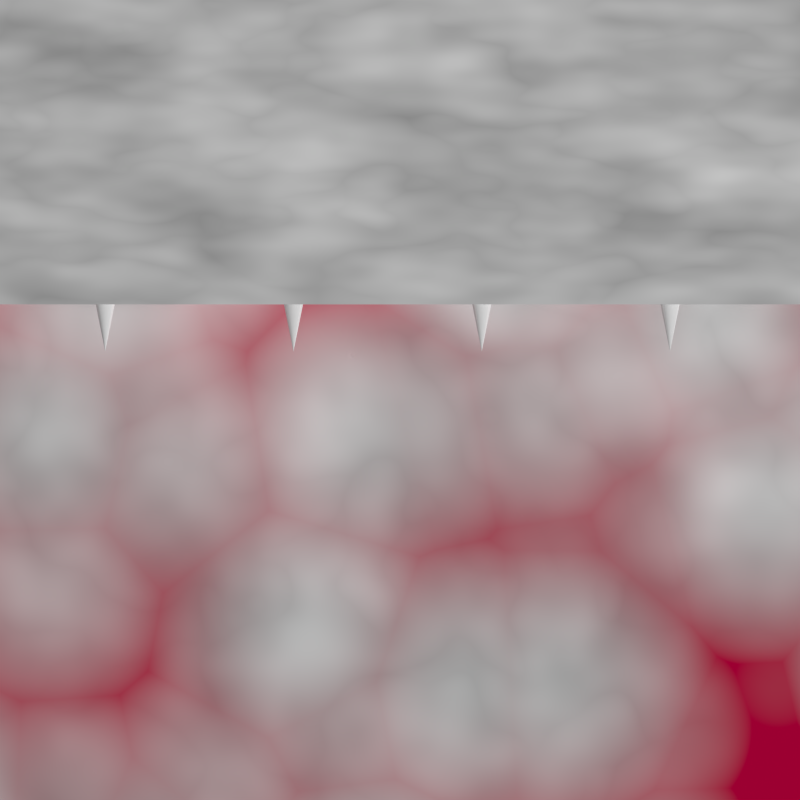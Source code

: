 # Source: Stachel001.blend  (saved by Blender 2.75.0; exported with 4.5.12 LTS)
import bpy
from mathutils import Matrix  # noqa: F401  (used for matrix-valued properties, if any)

bpy.ops.wm.read_factory_settings(use_empty=True)
scene = bpy.context.scene
scene.name = 'Scene'

# ---- collections
col_collection_1 = bpy.data.collections.new('Collection 1'); scene.collection.children.link(col_collection_1)

# ---- materials (node trees are filled in below, after node groups)
mat_material_001 = bpy.data.materials.new('Material.001')
mat_material_001.alpha_threshold = 0.0
mat_material_001.roughness = 0.5
mat_material_002 = bpy.data.materials.new('Material.002')
mat_material_002.alpha_threshold = 0.0
mat_material_002.roughness = 0.5
mat_material = bpy.data.materials.new('Material')
mat_material.alpha_threshold = 0.0
mat_material.roughness = 0.5
mat_material.line_color = (0.0, 0.0, 0.0, 1.0)

# ---- material node trees
mat_material_001.use_nodes = True; mat_material_001.node_tree.nodes.clear()
_N = mat_material_001.node_tree.nodes; _L = mat_material_001.node_tree.links
n0 = _N.new('ShaderNodeMixShader'); n0.name = 'Mix Shader'; n0.location = (190, 273)
n0.inputs[0].default_value = 0.76
n1 = _N.new('ShaderNodeBsdfAnisotropic'); n1.name = 'Glossy BSDF'; n1.location = (-103, 487)
n1.distribution = 'GGX'
n1.inputs[1].default_value = 0.0
n2 = _N.new('ShaderNodeBsdfDiffuse'); n2.name = 'Diffuse BSDF'; n2.location = (-106, 278)
n2.inputs[1].default_value = 0.2
n3 = _N.new('ShaderNodeOutputMaterial'); n3.name = 'Material Output'; n3.location = (566, 220)
n4 = _N.new('ShaderNodeMixShader'); n4.name = 'Mix Shader.001'; n4.location = (395, 121)
n4.inputs[0].default_value = 0.1
n5 = _N.new('ShaderNodeEmission'); n5.name = 'Emission'; n5.location = (142, 36)
n5.inputs[0].default_value = (0.8, 0.8, 0.8, 1.0)
_L.new(n2.outputs[0], n0.inputs[2])
_L.new(n0.outputs[0], n4.inputs[1])
_L.new(n1.outputs[0], n0.inputs[1])
_L.new(n4.outputs[0], n3.inputs[0])
_L.new(n5.outputs[0], n4.inputs[2])
n3.is_active_output = True
mat_material_002.use_nodes = True; mat_material_002.node_tree.nodes.clear()
_N = mat_material_002.node_tree.nodes; _L = mat_material_002.node_tree.links
n0 = _N.new('ShaderNodeOutputMaterial'); n0.name = 'Material Output'; n0.location = (300, 300)
n1 = _N.new('ShaderNodeBsdfDiffuse'); n1.name = 'Diffuse BSDF'; n1.location = (53, 293)
n2 = _N.new('ShaderNodeTexNoise'); n2.name = 'Noise Texture'; n2.location = (-506, 300)
n3 = _N.new('ShaderNodeHueSaturation'); n3.name = 'Hue Saturation Value'; n3.location = (-261, 308)
n3.inputs[1].default_value = 0.0
_L.new(n1.outputs[0], n0.inputs[0])
_L.new(n2.outputs[1], n3.inputs[4])
_L.new(n3.outputs[0], n1.inputs[0])
n0.is_active_output = True
mat_material.use_nodes = True; mat_material.node_tree.nodes.clear()
_N = mat_material.node_tree.nodes; _L = mat_material.node_tree.links
n0 = _N.new('ShaderNodeOutputMaterial'); n0.name = 'Material Output'; n0.location = (300, 300)
n1 = _N.new('ShaderNodeBsdfDiffuse'); n1.name = 'Diffuse BSDF'; n1.location = (53, 293)
n2 = _N.new('ShaderNodeTexNoise'); n2.name = 'Noise Texture'; n2.location = (-506, 300)
n3 = _N.new('ShaderNodeHueSaturation'); n3.name = 'Hue Saturation Value'; n3.location = (-261, 308)
n3.inputs[1].default_value = 0.0
n4 = _N.new('ShaderNodeMix'); n4.name = 'Mix'; n4.location = (-50, 91)
n4.data_type = 'RGBA'
n4.inputs[7].default_value = (0.5, 0.0, 0.04692, 1.0)
n5 = _N.new('ShaderNodeTexVoronoi'); n5.name = 'Voronoi Texture'; n5.location = (-339, 58)
n6 = _N.new('ShaderNodeMath'); n6.name = 'Math'; n6.location = (0, 0)
n6.operation = 'MULTIPLY'
_L.new(n1.outputs[0], n0.inputs[0])
_L.new(n2.outputs[1], n3.inputs[4])
_L.new(n3.outputs[0], n4.inputs[6])
_L.new(n4.outputs[2], n1.inputs[0])
_L.new(n6.outputs[0], n4.inputs[0])
_L.new(n5.outputs[0], n6.inputs[0])
_L.new(n5.outputs[0], n6.inputs[1])
n0.is_active_output = True

# ---- world
world_world = bpy.data.worlds.new('World'); scene.world = world_world
world_world.color = (0.05088, 0.05088, 0.05088)
world_world.use_sun_shadow = False
world_world.sun_shadow_jitter_overblur = 0.0
world_world.cycles.sampling_method = 'MANUAL'
world_world.cycles.sample_map_resolution = 256

# ---- cameras
cam_camera_002 = bpy.data.cameras.new('Camera.002')
cam_camera_002.type = 'ORTHO'
cam_camera_002.clip_end = 100.0
cam_camera_002.lens = 35.0
cam_camera_002.sensor_width = 32.0
cam_camera_002.sensor_height = 18.0
cam_camera_002.ortho_scale = 2.0
cam_camera_002.display_size = 2.0
cam_camera_002.dof.focus_distance = 0.0

# ---- meshes
me_cone = bpy.data.meshes.new('Cone')
me_cone.from_pydata([(0.0, 1.0, -1.0), (0.1951, 0.9808, -1.0), (0.3827, 0.9239, -1.0), (0.5556, 0.8315, -1.0), (0.7071, 0.7071, -1.0), (0.8315, 0.5556, -1.0), (0.9239, 0.3827, -1.0), (0.9808, 0.1951, -1.0), (1.0, 7.55e-08, -1.0), (0.0, 0.0, 1.0), (0.9808, -0.1951, -1.0), (0.9239, -0.3827, -1.0), (0.8315, -0.5556, -1.0), (0.7071, -0.7071, -1.0), (0.5556, -0.8315, -1.0), (0.3827, -0.9239, -1.0), (0.1951, -0.9808, -1.0), (-3.258e-07, -1.0, -1.0), (-0.1951, -0.9808, -1.0), (-0.3827, -0.9239, -1.0), (-0.5556, -0.8315, -1.0), (-0.7071, -0.7071, -1.0), (-0.8315, -0.5556, -1.0), (-0.9239, -0.3827, -1.0), (-0.9808, -0.1951, -1.0), (-1.0, 9.656e-07, -1.0), (-0.9808, 0.1951, -1.0), (-0.9239, 0.3827, -1.0), (-0.8315, 0.5556, -1.0), (-0.7071, 0.7071, -1.0), (-0.5556, 0.8315, -1.0), (-0.3827, 0.9239, -1.0), (-0.1951, 0.9808, -1.0)], [], [(31, 9, 32), (0, 9, 1), (30, 9, 31), (29, 9, 30), (28, 9, 29), (27, 9, 28), (26, 9, 27), (25, 9, 26), (24, 9, 25), (23, 9, 24), (22, 9, 23), (21, 9, 22), (20, 9, 21), (19, 9, 20), (18, 9, 19), (17, 9, 18), (16, 9, 17), (15, 9, 16), (14, 9, 15), (13, 9, 14), (12, 9, 13), (11, 9, 12), (10, 9, 11), (8, 9, 10), (7, 9, 8), (6, 9, 7), (5, 9, 6), (4, 9, 5), (3, 9, 4), (2, 9, 3), (32, 9, 0), (1, 9, 2), (0, 1, 2, 3, 4, 5, 6, 7, 8, 10, 11, 12, 13, 14, 15, 16, 17, 18, 19, 20, 21, 22, 23, 24, 25, 26, 27, 28, 29, 30, 31, 32)])
me_cone.materials.append(mat_material_001)
me_cone.use_remesh_preserve_volume = False
me_cone.use_remesh_preserve_attributes = False
me_cone.use_mirror_vertex_groups = False
me_cone.update()
me_cube_001 = bpy.data.meshes.new('Cube.001')
me_cube_001.from_pydata([(1.0, 1.0, -1.0), (1.0, -1.0, -1.0), (-1.0, -1.0, -1.0), (-1.0, 1.0, -1.0), (1.0, 1.0, 1.0), (1.0, -1.0, 1.0), (-1.0, -1.0, 1.0), (-1.0, 1.0, 1.0)], [], [(0, 1, 2, 3), (4, 7, 6, 5), (0, 4, 5, 1), (1, 5, 6, 2), (2, 6, 7, 3), (4, 0, 3, 7)])
me_cube_001.materials.append(mat_material_002)
me_cube_001.use_remesh_preserve_volume = False
me_cube_001.use_remesh_preserve_attributes = False
me_cube_001.use_mirror_vertex_groups = False
me_cube_001.update()
me_cube = bpy.data.meshes.new('Cube')
me_cube.from_pydata([(1.0, 1.0, -1.0), (1.0, -1.0, -1.0), (-1.0, -1.0, -1.0), (-1.0, 1.0, -1.0), (1.0, 1.0, 1.0), (1.0, -1.0, 1.0), (-1.0, -1.0, 1.0), (-1.0, 1.0, 1.0)], [], [(0, 1, 2, 3), (4, 7, 6, 5), (0, 4, 5, 1), (1, 5, 6, 2), (2, 6, 7, 3), (4, 0, 3, 7)])
me_cube.materials.append(mat_material)
me_cube.use_remesh_preserve_volume = False
me_cube.use_remesh_preserve_attributes = False
me_cube.use_mirror_vertex_groups = False
me_cube.update()

# ---- objects
ob_cone = bpy.data.objects.new('Cone', me_cone)
ob_cube_001 = bpy.data.objects.new('Cube.001', me_cube_001)
ob_camera = bpy.data.objects.new('Camera', cam_camera_002)
ob_cube = bpy.data.objects.new('Cube', me_cube)

# ---- transforms, parenting, visibility, modifiers, constraints
ob_cone.location = (-0.737, 0.5082, 0.3748)
ob_cone.rotation_euler = (1.571, 2.22e-16, 2.22e-16)
ob_cone.scale = (0.1569, 0.1569, 0.3872)
ob_cone.lineart.crease_threshold = 0.0
_m = ob_cone.modifiers.new('Array', 'ARRAY')
_m.count = 4
_m.constant_offset_displace = (0.0, 0.0, 0.0)
_m.relative_offset_displace = (1.5, 0.0, 0.0)
ob_cube_001.location = (0.0, 0.6445, 0.3617)
ob_cube_001.scale = (1.048, 0.4055, -0.2067)
ob_cube_001.lock_rotations_4d = False
ob_cube_001.empty_display_type = 'ARROWS'
ob_cube_001.lineart.crease_threshold = 0.0
ob_camera.location = (0.0, 0.0, 3.343)
ob_camera.lineart.crease_threshold = 0.0
ob_cube.location = (0.0, 0.0, 0.0)
ob_cube.scale = (1.048, 1.048, -0.2067)
ob_cube.lock_rotations_4d = False
ob_cube.empty_display_type = 'ARROWS'
ob_cube.lineart.crease_threshold = 0.0

# ---- collection membership
col_collection_1.objects.link(ob_cone)
col_collection_1.objects.link(ob_cube_001)
col_collection_1.objects.link(ob_camera)
col_collection_1.objects.link(ob_cube)

# ---- scene / render settings (as saved in the file)
scene.camera = ob_camera
scene.frame_start = 1; scene.frame_end = 4; scene.frame_set(1)
scene.render.engine = 'CYCLES'
scene.render.resolution_x = 32
scene.render.resolution_y = 32
scene.render.fps = 4
scene.render.dither_intensity = 0.0
scene.cycles.use_denoising = False
scene.cycles.samples = 10
scene.cycles.sampling_pattern = 'TABULATED_SOBOL'
scene.cycles.light_sampling_threshold = 0.0
scene.cycles.use_adaptive_sampling = False
scene.cycles.use_light_tree = False
scene.cycles.blur_glossy = 0.0
scene.cycles.pixel_filter_type = 'GAUSSIAN'
scene.cycles.sample_clamp_indirect = 0.0
scene.view_settings.view_transform = 'Standard'
bpy.context.view_layer.update()

# ---- added for rendering (the .blend has no usable light): sun
light_auto_sun = bpy.data.lights.new('AutoSun', 'SUN')
light_auto_sun.energy = 3.0
light_auto_sun.angle = 0.0523599
ob_auto_sun = bpy.data.objects.new('AutoSun', light_auto_sun)
scene.collection.objects.link(ob_auto_sun)
ob_auto_sun.rotation_euler = (0.872665, 0.174533, 0.523599)
bpy.context.view_layer.update()
